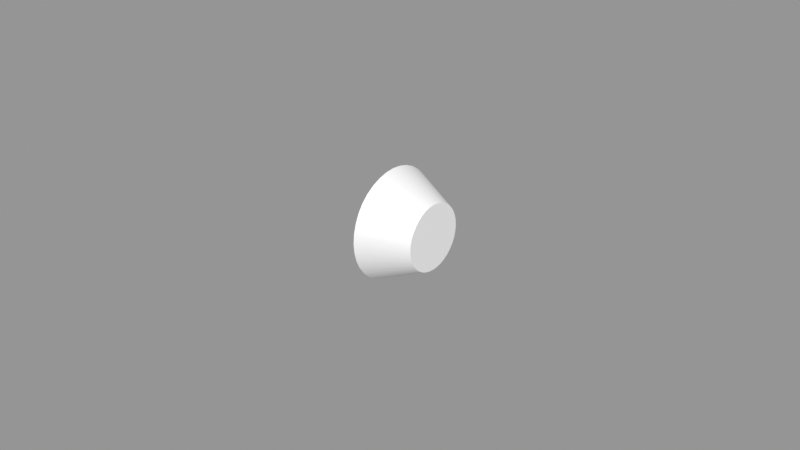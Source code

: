 # Source: map-light-rheostat.blend  (saved by Blender 3.0.42; exported with 4.5.12 LTS)
import bpy
from mathutils import Matrix  # noqa: F401  (used for matrix-valued properties, if any)

bpy.ops.wm.read_factory_settings(use_empty=True)
scene = bpy.context.scene
scene.name = 'Empty'

# ---- materials (node trees are filled in below, after node groups)
mat_knobmaterial = bpy.data.materials.new('KnobMaterial')
mat_knobmaterial.use_transparent_shadow = False
mat_axlematerial = bpy.data.materials.new('AxleMaterial')
mat_axlematerial.use_transparent_shadow = False

# ---- node groups
ng_auto_smooth = bpy.data.node_groups.new('Auto Smooth', 'GeometryNodeTree')
_s = ng_auto_smooth.interface.new_socket(name='Geometry', in_out='OUTPUT', socket_type='NodeSocketGeometry')
_s = ng_auto_smooth.interface.new_socket(name='Geometry', in_out='INPUT', socket_type='NodeSocketGeometry')
_s = ng_auto_smooth.interface.new_socket(name='Angle', in_out='INPUT', socket_type='NodeSocketFloat')
_s.subtype = 'ANGLE'
_s.min_value = 0.0
_s.max_value = 3.142
ng_auto_smooth.is_modifier = True
_N = ng_auto_smooth.nodes; _L = ng_auto_smooth.links
n0 = _N.new('NodeGroupOutput'); n0.name = 'Group Output'; n0.location = (480, -100)
n1 = _N.new('NodeGroupInput'); n1.name = 'Group Input'; n1.location = (-420, -300)
n2 = _N.new('NodeGroupInput'); n2.name = 'Group Input.001'; n2.location = (-60, -100)
n3 = _N.new('GeometryNodeSetShadeSmooth'); n3.name = 'Set Shade Smooth'; n3.location = (120, -100)
n3.domain = 'EDGE'
n4 = _N.new('GeometryNodeSetShadeSmooth'); n4.name = 'Set Shade Smooth.001'; n4.location = (300, -100)
n5 = _N.new('GeometryNodeInputMeshEdgeAngle'); n5.name = 'Edge Angle'; n5.location = (-420, -220)
n6 = _N.new('GeometryNodeInputEdgeSmooth'); n6.name = 'Is Edge Smooth'; n6.location = (-60, -160)
n7 = _N.new('GeometryNodeInputShadeSmooth'); n7.name = 'Is Face Smooth'; n7.location = (-240, -340)
n8 = _N.new('FunctionNodeBooleanMath'); n8.name = 'Boolean Math'; n8.location = (-60, -220)
n9 = _N.new('FunctionNodeCompare'); n9.name = 'Compare'; n9.location = (-240, -180)
n9.operation = 'LESS_EQUAL'
_L.new(n5.outputs[0], n9.inputs[0])
_L.new(n4.outputs[0], n0.inputs[0])
_L.new(n1.outputs[1], n9.inputs[1])
_L.new(n9.outputs[0], n8.inputs[0])
_L.new(n7.outputs[0], n8.inputs[1])
_L.new(n2.outputs[0], n3.inputs[0])
_L.new(n6.outputs[0], n3.inputs[1])
_L.new(n3.outputs[0], n4.inputs[0])
_L.new(n8.outputs[0], n3.inputs[2])
n0.is_active_output = True

# ---- material node trees
mat_knobmaterial.use_nodes = True; mat_knobmaterial.node_tree.nodes.clear()
_N = mat_knobmaterial.node_tree.nodes; _L = mat_knobmaterial.node_tree.links
n0 = _N.new('ShaderNodeBsdfPrincipled'); n0.name = 'Principled BSDF'; n0.location = (10, 300)
n0.distribution = 'GGX'
n0.subsurface_method = 'RANDOM_WALK_SKIN'
n0.inputs[0].default_value = (1.0, 1.0, 1.0, 1.0)
n0.inputs[1].default_value = 0.2
n0.inputs[3].default_value = 1.45
n0.inputs[13].default_value = 0.2
n0.inputs[27].default_value = (0.0, 0.0, 0.0, 1.0)
n0.inputs[28].default_value = 1.0
n1 = _N.new('ShaderNodeOutputMaterial'); n1.name = 'Material Output'; n1.location = (300, 300)
_L.new(n0.outputs[0], n1.inputs[0])
n1.is_active_output = True
mat_axlematerial.use_nodes = True; mat_axlematerial.node_tree.nodes.clear()
_N = mat_axlematerial.node_tree.nodes; _L = mat_axlematerial.node_tree.links
n0 = _N.new('ShaderNodeBsdfPrincipled'); n0.name = 'Principled BSDF'; n0.location = (10, 300)
n0.distribution = 'GGX'
n0.subsurface_method = 'RANDOM_WALK_SKIN'
n0.inputs[0].default_value = (0.5, 0.5, 0.5, 1.0)
n0.inputs[1].default_value = 1.0
n0.inputs[2].default_value = 0.2
n0.inputs[3].default_value = 1.45
n0.inputs[13].default_value = 1.0
n0.inputs[27].default_value = (0.0, 0.0, 0.0, 1.0)
n0.inputs[28].default_value = 1.0
n1 = _N.new('ShaderNodeOutputMaterial'); n1.name = 'Material Output'; n1.location = (300, 300)
_L.new(n0.outputs[0], n1.inputs[0])
n1.is_active_output = True

# ---- meshes
me_circle = bpy.data.meshes.new('Circle')
me_circle.from_pydata([(3.467e-10, 0.0105, 0.015), (-0.001823, 0.01034, 0.015), (-0.003591, 0.009867, 0.015), (-0.00525, 0.009093, 0.015), (-0.006749, 0.008043, 0.015), (-0.008043, 0.006749, 0.015), (-0.009093, 0.00525, 0.015), (-0.009867, 0.003591, 0.015), (-0.01034, 0.001823, 0.015), (-0.0105, -4.383e-10, 0.015), (-0.01034, -0.001823, 0.015), (-0.009867, -0.003591, 0.015), (-0.009093, -0.00525, 0.015), (-0.008043, -0.006749, 0.015), (-0.006749, -0.008043, 0.015), (-0.00525, -0.009093, 0.015), (-0.003591, -0.009867, 0.015), (-0.001823, -0.01034, 0.015), (1.265e-09, -0.0105, 0.015), (0.001823, -0.01034, 0.015), (0.003591, -0.009867, 0.015), (0.00525, -0.009093, 0.015), (0.006749, -0.008043, 0.015), (0.008043, -0.006749, 0.015), (0.009093, -0.00525, 0.015), (0.009867, -0.003591, 0.015), (0.01034, -0.001823, 0.015), (0.0105, 1.459e-10, 0.015), (0.01034, 0.001823, 0.015), (0.009867, 0.003591, 0.015), (0.009093, 0.00525, 0.015), (0.008043, 0.006749, 0.015), (0.006749, 0.008043, 0.015), (0.00525, 0.009093, 0.015), (0.003591, 0.009867, 0.015), (0.001823, 0.01034, 0.015), (-0.003039, 0.01723, 0.0), (0.0, 0.0175, 0.0), (-0.005985, 0.01644, 0.0), (-0.00875, 0.01516, 0.0), (-0.01125, 0.01341, 0.0), (-0.01341, 0.01125, 0.0), (-0.01516, 0.00875, 0.0), (-0.01644, 0.005985, 0.0), (-0.01723, 0.003039, 0.0), (-0.0175, -7.649e-10, 0.0), (-0.01723, -0.003039, 0.0), (-0.01644, -0.005985, 0.0), (-0.01516, -0.00875, 0.0), (-0.01341, -0.01125, 0.0), (-0.01125, -0.01341, 0.0), (-0.00875, -0.01516, 0.0), (-0.005985, -0.01644, 0.0), (-0.003039, -0.01723, 0.0), (1.53e-09, -0.0175, 0.0), (0.003039, -0.01723, 0.0), (0.005985, -0.01644, 0.0), (0.00875, -0.01516, 0.0), (0.01125, -0.01341, 0.0), (0.01341, -0.01125, 0.0), (0.01516, -0.00875, 0.0), (0.01644, -0.005985, 0.0), (0.01723, -0.003039, 0.0), (0.0175, 2.087e-10, 0.0), (0.01723, 0.003039, 0.0), (0.01644, 0.005985, 0.0), (0.01516, 0.00875, 0.0), (0.01341, 0.01125, 0.0), (0.01125, 0.01341, 0.0), (0.00875, 0.01516, 0.0), (0.005985, 0.01644, 0.0), (0.003039, 0.01723, 0.0)], [], [(0, 1, 2, 3, 4, 5, 6, 7, 8, 9, 10, 11, 12, 13, 14, 15, 16, 17, 18, 19, 20, 21, 22, 23, 24, 25, 26, 27, 28, 29, 30, 31, 32, 33, 34, 35), (38, 39, 3, 2), (65, 66, 30, 29), (52, 53, 17, 16), (39, 40, 4, 3), (66, 67, 31, 30), (53, 54, 18, 17), (40, 41, 5, 4), (67, 68, 32, 31), (54, 55, 19, 18), (41, 42, 6, 5), (68, 69, 33, 32), (55, 56, 20, 19), (42, 43, 7, 6), (69, 70, 34, 33), (56, 57, 21, 20), (43, 44, 8, 7), (70, 71, 35, 34), (57, 58, 22, 21), (44, 45, 9, 8), (71, 37, 0, 35), (58, 59, 23, 22), (45, 46, 10, 9), (59, 60, 24, 23), (46, 47, 11, 10), (60, 61, 25, 24), (47, 48, 12, 11), (61, 62, 26, 25), (48, 49, 13, 12), (62, 63, 27, 26), (49, 50, 14, 13), (37, 36, 1, 0), (63, 64, 28, 27), (50, 51, 15, 14), (36, 38, 2, 1), (64, 65, 29, 28), (51, 52, 16, 15), (37, 71, 70, 69, 68, 67, 66, 65, 64, 63, 62, 61, 60, 59, 58, 57, 56, 55, 54, 53, 52, 51, 50, 49, 48, 47, 46, 45, 44, 43, 42, 41, 40, 39, 38, 36)])
me_circle.polygons.foreach_set('use_smooth', [True] * 38)
_uv = me_circle.uv_layers.new(name='UVMap')
_uv.uv.foreach_set('vector', [0.5, 1.0, 0.4132, 0.9924, 0.329, 0.9698, 0.25, 0.933, 0.1786, 0.883, 0.117, 0.8214, 0.06699, 0.75, 0.03015, 0.671, 0.007596, 0.5868, 0.0, 0.5, 0.007596, 0.4132, 0.03015, 0.329, 0.06699, 0.25, 0.117, 0.1786, 0.1786, 0.117, 0.25, 0.06699, 0.329, 0.03015, 0.4132, 0.007596, 0.5, 0.0, 0.5868, 0.007596, 0.671, 0.03015, 0.75, 0.06699, 0.8214, 0.117, 0.883, 0.1786, 0.933, 0.25, 0.9698, 0.329, 0.9924, 0.4132, 1.0, 0.5, 0.9924, 0.5868, 0.9698, 0.671, 0.933, 0.75, 0.883, 0.8214, 0.8214, 0.883, 0.75, 0.933, 0.671, 0.9698, 0.5868, 0.9924, 0.329, 0.9698, 0.25, 0.933, 0.25, 0.933, 0.329, 0.9698, 0.9698, 0.671, 0.933, 0.75, 0.933, 0.75, 0.9698, 0.671, 0.329, 0.03015, 0.4132, 0.007596, 0.4132, 0.007596, 0.329, 0.03015, 0.25, 0.933, 0.1786, 0.883, 0.1786, 0.883, 0.25, 0.933, 0.933, 0.75, 0.883, 0.8214, 0.883, 0.8214, 0.933, 0.75, 0.4132, 0.007596, 0.5, 0.0, 0.5, 0.0, 0.4132, 0.007596, 0.1786, 0.883, 0.117, 0.8214, 0.117, 0.8214, 0.1786, 0.883, 0.883, 0.8214, 0.8214, 0.883, 0.8214, 0.883, 0.883, 0.8214, 0.5, 0.0, 0.5868, 0.007596, 0.5868, 0.007596, 0.5, 0.0, 0.117, 0.8214, 0.06699, 0.75, 0.06699, 0.75, 0.117, 0.8214, 0.8214, 0.883, 0.75, 0.933, 0.75, 0.933, 0.8214, 0.883, 0.5868, 0.007596, 0.671, 0.03015, 0.671, 0.03015, 0.5868, 0.007596, 0.06699, 0.75, 0.03015, 0.671, 0.03015, 0.671, 0.06699, 0.75, 0.75, 0.933, 0.671, 0.9698, 0.671, 0.9698, 0.75, 0.933, 0.671, 0.03015, 0.75, 0.06699, 0.75, 0.06699, 0.671, 0.03015, 0.03015, 0.671, 0.007596, 0.5868, 0.007596, 0.5868, 0.03015, 0.671, 0.671, 0.9698, 0.5868, 0.9924, 0.5868, 0.9924, 0.671, 0.9698, 0.75, 0.06699, 0.8214, 0.117, 0.8214, 0.117, 0.75, 0.06699, 0.007596, 0.5868, 0.0, 0.5, 0.0, 0.5, 0.007596, 0.5868, 0.5868, 0.9924, 0.5, 1.0, 0.5, 1.0, 0.5868, 0.9924, 0.8214, 0.117, 0.883, 0.1786, 0.883, 0.1786, 0.8214, 0.117, 0.0, 0.5, 0.007596, 0.4132, 0.007596, 0.4132, 0.0, 0.5, 0.883, 0.1786, 0.933, 0.25, 0.933, 0.25, 0.883, 0.1786, 0.007596, 0.4132, 0.03015, 0.329, 0.03015, 0.329, 0.007596, 0.4132, 0.933, 0.25, 0.9698, 0.329, 0.9698, 0.329, 0.933, 0.25, 0.03015, 0.329, 0.06699, 0.25, 0.06699, 0.25, 0.03015, 0.329, 0.9698, 0.329, 0.9924, 0.4132, 0.9924, 0.4132, 0.9698, 0.329, 0.06699, 0.25, 0.117, 0.1786, 0.117, 0.1786, 0.06699, 0.25, 0.9924, 0.4132, 1.0, 0.5, 1.0, 0.5, 0.9924, 0.4132, 0.117, 0.1786, 0.1786, 0.117, 0.1786, 0.117, 0.117, 0.1786, 0.5, 1.0, 0.4132, 0.9924, 0.4132, 0.9924, 0.5, 1.0, 1.0, 0.5, 0.9924, 0.5868, 0.9924, 0.5868, 1.0, 0.5, 0.1786, 0.117, 0.25, 0.06699, 0.25, 0.06699, 0.1786, 0.117, 0.4132, 0.9924, 0.329, 0.9698, 0.329, 0.9698, 0.4132, 0.9924, 0.9924, 0.5868, 0.9698, 0.671, 0.9698, 0.671, 0.9924, 0.5868, 0.25, 0.06699, 0.329, 0.03015, 0.329, 0.03015, 0.25, 0.06699, 0.5, 1.0, 0.5868, 0.9924, 0.671, 0.9698, 0.75, 0.933, 0.8214, 0.883, 0.883, 0.8214, 0.933, 0.75, 0.9698, 0.671, 0.9924, 0.5868, 1.0, 0.5, 0.9924, 0.4132, 0.9698, 0.329, 0.933, 0.25, 0.883, 0.1786, 0.8214, 0.117, 0.75, 0.06699, 0.671, 0.03015, 0.5868, 0.007596, 0.5, 0.0, 0.4132, 0.007596, 0.329, 0.03015, 0.25, 0.06699, 0.1786, 0.117, 0.117, 0.1786, 0.06699, 0.25, 0.03015, 0.329, 0.007596, 0.4132, 0.0, 0.5, 0.007596, 0.5868, 0.03015, 0.671, 0.06699, 0.75, 0.117, 0.8214, 0.1786, 0.883, 0.25, 0.933, 0.329, 0.9698, 0.4132, 0.9924])
me_circle.materials.append(mat_knobmaterial)
me_circle.materials.append(mat_axlematerial)
me_circle.use_remesh_fix_poles = True
me_circle.use_remesh_preserve_attributes = False
me_circle.update()
me_circle_001 = bpy.data.meshes.new('Circle.001')
me_circle_001.from_pydata([(3.773e-09, 0.002443, 0.0), (-0.0004242, 0.002406, 0.0), (-0.0008355, 0.002295, 0.0), (-0.001221, 0.002115, 0.0), (-0.00157, 0.001871, 0.0), (-0.001871, 0.00157, 0.0), (-0.002115, 0.001221, 0.0), (-0.002295, 0.0008355, 0.0), (-0.002406, 0.0004242, 0.0), (-0.002443, -4.271e-10, 0.0), (-0.002406, -0.0004242, 0.0), (-0.002295, -0.0008355, 0.0), (-0.002115, -0.001221, 0.0), (-0.001871, -0.00157, 0.0), (-0.00157, -0.001871, 0.0), (-0.001221, -0.002115, 0.0), (-0.0008355, -0.002295, 0.0), (-0.0004242, -0.002406, 0.0), (5.164e-10, -0.002443, 0.0), (0.0004242, -0.002406, 0.0), (0.0008355, -0.002295, 0.0), (0.001221, -0.002115, 0.0), (0.00157, -0.001871, 0.0), (0.001871, -0.00157, 0.0), (0.002115, -0.001221, 0.0), (0.002295, -0.0008355, 0.0), (0.002406, -0.0004242, 0.0), (0.002443, -4.465e-09, 0.0), (0.002406, 0.0004242, 0.0), (0.002295, 0.0008355, 0.0), (0.002115, 0.001221, 0.0), (0.001871, 0.00157, 0.0), (0.00157, 0.001871, 0.0), (0.001221, 0.002115, 0.0), (0.0008355, 0.002295, 0.0), (0.0004242, 0.002406, 0.0), (-0.0004242, 0.002406, -0.01), (3.773e-09, 0.002443, -0.01), (-0.0008355, 0.002295, -0.01), (-0.001221, 0.002115, -0.01), (-0.00157, 0.001871, -0.01), (-0.001871, 0.00157, -0.01), (-0.002115, 0.001221, -0.01), (-0.002295, 0.0008355, -0.01), (-0.002406, 0.0004242, -0.01), (-0.002443, -4.271e-10, -0.01), (-0.002406, -0.0004242, -0.01), (-0.002295, -0.0008355, -0.01), (-0.002115, -0.001221, -0.01), (-0.001871, -0.00157, -0.01), (-0.00157, -0.001871, -0.01), (-0.001221, -0.002115, -0.01), (-0.0008355, -0.002295, -0.01), (-0.0004242, -0.002406, -0.01), (5.164e-10, -0.002443, -0.01), (0.0004242, -0.002406, -0.01), (0.0008355, -0.002295, -0.01), (0.001221, -0.002115, -0.01), (0.00157, -0.001871, -0.01), (0.001871, -0.00157, -0.01), (0.002115, -0.001221, -0.01), (0.002295, -0.0008355, -0.01), (0.002406, -0.0004242, -0.01), (0.002443, -4.465e-09, -0.01), (0.002406, 0.0004242, -0.01), (0.002295, 0.0008355, -0.01), (0.002115, 0.001221, -0.01), (0.001871, 0.00157, -0.01), (0.00157, 0.001871, -0.01), (0.001221, 0.002115, -0.01), (0.0008355, 0.002295, -0.01), (0.0004242, 0.002406, -0.01)], [], [(11, 10, 46, 47), (37, 71, 70, 69, 68, 67, 66, 65, 64, 63, 62, 61, 60, 59, 58, 57, 56, 55, 54, 53, 52, 51, 50, 49, 48, 47, 46, 45, 44, 43, 42, 41, 40, 39, 38, 36), (25, 24, 60, 61), (12, 11, 47, 48), (26, 25, 61, 62), (13, 12, 48, 49), (27, 26, 62, 63), (14, 13, 49, 50), (1, 0, 37, 36), (28, 27, 63, 64), (15, 14, 50, 51), (2, 1, 36, 38), (29, 28, 64, 65), (16, 15, 51, 52), (3, 2, 38, 39), (30, 29, 65, 66), (17, 16, 52, 53), (4, 3, 39, 40), (31, 30, 66, 67), (18, 17, 53, 54), (5, 4, 40, 41), (32, 31, 67, 68), (19, 18, 54, 55), (6, 5, 41, 42), (33, 32, 68, 69), (20, 19, 55, 56), (7, 6, 42, 43), (34, 33, 69, 70), (21, 20, 56, 57), (8, 7, 43, 44), (35, 34, 70, 71), (22, 21, 57, 58), (9, 8, 44, 45), (0, 35, 71, 37), (23, 22, 58, 59), (10, 9, 45, 46), (24, 23, 59, 60)])
me_circle_001.polygons.foreach_set('use_smooth', [True] * 37)
me_circle_001.polygons.foreach_set('material_index', [1, 1, 1, 1, 1, 1, 1, 1, 1, 1, 1, 1, 1, 1, 1, 1, 1, 1, 1, 1, 1, 1, 1, 1, 1, 1, 1, 1, 1, 1, 1, 1, 1, 1, 1, 1, 1])
_uv = me_circle_001.uv_layers.new(name='UVMap')
_uv.uv.foreach_set('vector', [0.4344, 0.4761, 0.4313, 0.4879, 0.4313, 0.4879, 0.4344, 0.4761, 0.5, 0.5698, 0.5121, 0.5687, 0.5239, 0.5656, 0.5349, 0.5604, 0.5449, 0.5535, 0.5535, 0.5449, 0.5604, 0.5349, 0.5656, 0.5239, 0.5687, 0.5121, 0.5698, 0.5, 0.5687, 0.4879, 0.5656, 0.4761, 0.5604, 0.4651, 0.5535, 0.4551, 0.5449, 0.4465, 0.5349, 0.4396, 0.5239, 0.4344, 0.5121, 0.4313, 0.5, 0.4302, 0.4879, 0.4313, 0.4761, 0.4344, 0.4651, 0.4396, 0.4551, 0.4465, 0.4465, 0.4551, 0.4396, 0.4651, 0.4344, 0.4761, 0.4313, 0.4879, 0.4302, 0.5, 0.4313, 0.5121, 0.4344, 0.5239, 0.4396, 0.5349, 0.4465, 0.5449, 0.4551, 0.5535, 0.4651, 0.5604, 0.4761, 0.5656, 0.4879, 0.5687, 0.5656, 0.4761, 0.5604, 0.4651, 0.5604, 0.4651, 0.5656, 0.4761, 0.4396, 0.4651, 0.4344, 0.4761, 0.4344, 0.4761, 0.4396, 0.4651, 0.5687, 0.4879, 0.5656, 0.4761, 0.5656, 0.4761, 0.5687, 0.4879, 0.4465, 0.4551, 0.4396, 0.4651, 0.4396, 0.4651, 0.4465, 0.4551, 0.5698, 0.5, 0.5687, 0.4879, 0.5687, 0.4879, 0.5698, 0.5, 0.4551, 0.4465, 0.4465, 0.4551, 0.4465, 0.4551, 0.4551, 0.4465, 0.4879, 0.5687, 0.5, 0.5698, 0.5, 0.5698, 0.4879, 0.5687, 0.5687, 0.5121, 0.5698, 0.5, 0.5698, 0.5, 0.5687, 0.5121, 0.4651, 0.4396, 0.4551, 0.4465, 0.4551, 0.4465, 0.4651, 0.4396, 0.4761, 0.5656, 0.4879, 0.5687, 0.4879, 0.5687, 0.4761, 0.5656, 0.5656, 0.5239, 0.5687, 0.5121, 0.5687, 0.5121, 0.5656, 0.5239, 0.4761, 0.4344, 0.4651, 0.4396, 0.4651, 0.4396, 0.4761, 0.4344, 0.4651, 0.5604, 0.4761, 0.5656, 0.4761, 0.5656, 0.4651, 0.5604, 0.5604, 0.5349, 0.5656, 0.5239, 0.5656, 0.5239, 0.5604, 0.5349, 0.4879, 0.4313, 0.4761, 0.4344, 0.4761, 0.4344, 0.4879, 0.4313, 0.4551, 0.5535, 0.4651, 0.5604, 0.4651, 0.5604, 0.4551, 0.5535, 0.5535, 0.5449, 0.5604, 0.5349, 0.5604, 0.5349, 0.5535, 0.5449, 0.5, 0.4302, 0.4879, 0.4313, 0.4879, 0.4313, 0.5, 0.4302, 0.4465, 0.5449, 0.4551, 0.5535, 0.4551, 0.5535, 0.4465, 0.5449, 0.5449, 0.5535, 0.5535, 0.5449, 0.5535, 0.5449, 0.5449, 0.5535, 0.5121, 0.4313, 0.5, 0.4302, 0.5, 0.4302, 0.5121, 0.4313, 0.4396, 0.5349, 0.4465, 0.5449, 0.4465, 0.5449, 0.4396, 0.5349, 0.5349, 0.5604, 0.5449, 0.5535, 0.5449, 0.5535, 0.5349, 0.5604, 0.5239, 0.4344, 0.5121, 0.4313, 0.5121, 0.4313, 0.5239, 0.4344, 0.4344, 0.5239, 0.4396, 0.5349, 0.4396, 0.5349, 0.4344, 0.5239, 0.5239, 0.5656, 0.5349, 0.5604, 0.5349, 0.5604, 0.5239, 0.5656, 0.5349, 0.4396, 0.5239, 0.4344, 0.5239, 0.4344, 0.5349, 0.4396, 0.4313, 0.5121, 0.4344, 0.5239, 0.4344, 0.5239, 0.4313, 0.5121, 0.5121, 0.5687, 0.5239, 0.5656, 0.5239, 0.5656, 0.5121, 0.5687, 0.5449, 0.4465, 0.5349, 0.4396, 0.5349, 0.4396, 0.5449, 0.4465, 0.4302, 0.5, 0.4313, 0.5121, 0.4313, 0.5121, 0.4302, 0.5, 0.5, 0.5698, 0.5121, 0.5687, 0.5121, 0.5687, 0.5, 0.5698, 0.5535, 0.4551, 0.5449, 0.4465, 0.5449, 0.4465, 0.5535, 0.4551, 0.4313, 0.4879, 0.4302, 0.5, 0.4302, 0.5, 0.4313, 0.4879, 0.5604, 0.4651, 0.5535, 0.4551, 0.5535, 0.4551, 0.5604, 0.4651])
me_circle_001.materials.append(mat_knobmaterial)
me_circle_001.materials.append(mat_axlematerial)
me_circle_001.use_remesh_fix_poles = True
me_circle_001.use_remesh_preserve_attributes = False
me_circle_001.update()

# ---- objects
ob_knob = bpy.data.objects.new('Knob', me_circle)
ob_axle = bpy.data.objects.new('Axle', me_circle_001)

# ---- transforms, parenting, visibility, modifiers, constraints
ob_knob.location = (0.0, 0.0, 0.0)
ob_knob.rotation_euler = (0.0, 1.571, 0.0)
_m = ob_knob.modifiers.new('Auto Smooth', 'NODES')
_m.node_group = ng_auto_smooth
_gi = [s.identifier for s in ng_auto_smooth.interface.items_tree if s.item_type == 'SOCKET' and s.in_out == 'INPUT']
_m[_gi[1]] = 0.5236  # Angle
ob_axle.location = (0.0, 0.0, 0.0)
ob_axle.rotation_euler = (0.0, 1.571, 0.0)
_m = ob_axle.modifiers.new('Auto Smooth', 'NODES')
_m.node_group = ng_auto_smooth
_gi = [s.identifier for s in ng_auto_smooth.interface.items_tree if s.item_type == 'SOCKET' and s.in_out == 'INPUT']
_m[_gi[1]] = 0.5236  # Angle

# ---- collection membership
scene.collection.objects.link(ob_knob)
scene.collection.objects.link(ob_axle)

# ---- scene / render settings (as saved in the file)
scene.frame_start = 1; scene.frame_end = 250; scene.frame_set(1)
scene.render.engine = 'BLENDER_EEVEE_NEXT'
scene.render.image_settings.exr_codec = 'NONE'
scene.render.simplify_subdivision_render = 0
scene.render.simplify_child_particles_render = 0.0
scene.cycles.use_denoising = False
scene.cycles.samples = 128
scene.cycles.sampling_pattern = 'TABULATED_SOBOL'
scene.cycles.use_adaptive_sampling = False
scene.cycles.use_light_tree = False
scene.view_settings.view_transform = 'Standard'
bpy.context.view_layer.update()

# ---- added for rendering (the .blend has no active camera and no usable light): camera, sun + grey world if the file has none
cam_auto = bpy.data.cameras.new('AutoCamera')
cam_auto.lens = 50.0
cam_auto.sensor_width = 36.0
cam_auto.clip_end = 1000.0
ob_auto_camera = bpy.data.objects.new('AutoCamera', cam_auto)
scene.collection.objects.link(ob_auto_camera)
ob_auto_camera.location = (0.187545, -0.222054, 0.148036)
ob_auto_camera.rotation_euler = (1.09748, -7.21219e-08, 0.694738)
scene.camera = ob_auto_camera
light_auto_sun = bpy.data.lights.new('AutoSun', 'SUN')
light_auto_sun.energy = 3.0
light_auto_sun.angle = 0.0523599
ob_auto_sun = bpy.data.objects.new('AutoSun', light_auto_sun)
scene.collection.objects.link(ob_auto_sun)
ob_auto_sun.rotation_euler = (0.872665, 0.174533, 0.523599)
if scene.world is None:
    world_auto = bpy.data.worlds.new('AutoWorld')
    world_auto.color = (0.3, 0.3, 0.3)
    scene.world = world_auto
bpy.context.view_layer.update()
